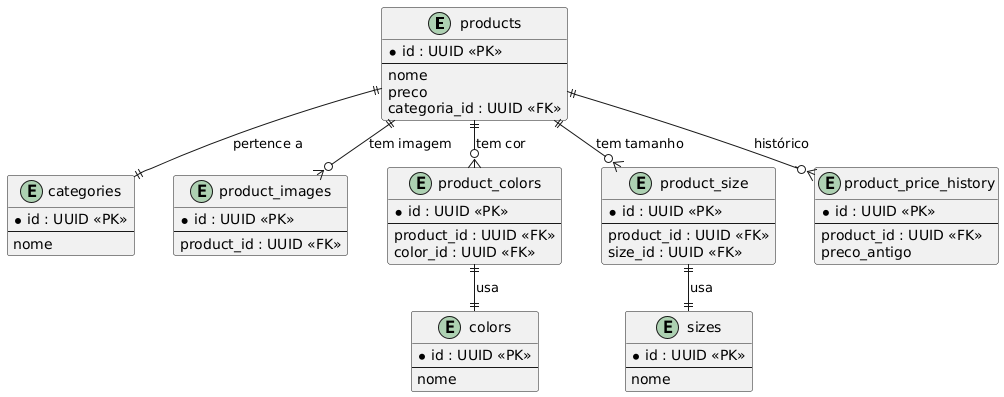

The diagram above was rendered by PlantUML. Its source (embedded in the PNG):
@startuml
skinparam nodesep 40
skinparam ranksep 30

entity products {
  *id : UUID <<PK>>
  --
  nome
  preco
  categoria_id : UUID <<FK>>
}

entity categories {
  *id : UUID <<PK>>
  --
  nome
}

entity product_images {
  *id : UUID <<PK>>
  --
  product_id : UUID <<FK>>
}

entity product_colors {
  *id : UUID <<PK>>
  --
  product_id : UUID <<FK>>
  color_id : UUID <<FK>>
}

entity colors {
  *id : UUID <<PK>>
  --
  nome
}

entity product_size {
  *id : UUID <<PK>>
  --
  product_id : UUID <<FK>>
  size_id : UUID <<FK>>
}

entity sizes {
  *id : UUID <<PK>>
  --
  nome
}

entity product_price_history {
  *id : UUID <<PK>>
  --
  product_id : UUID <<FK>>
  preco_antigo
}

products ||--|| categories : "pertence a"
products ||--o{ product_images : "tem imagem"
products ||--o{ product_colors : "tem cor"
products ||--o{ product_size : "tem tamanho"
products ||--o{ product_price_history : "histórico"

product_colors ||--|| colors : "usa"
product_size ||--|| sizes : "usa"
@enduml